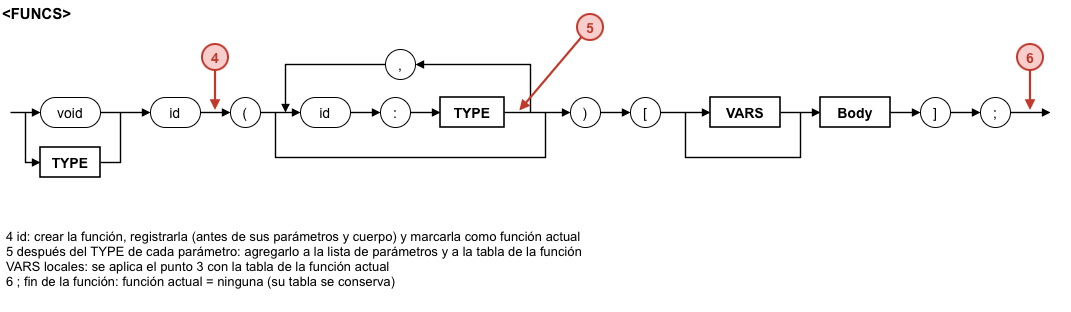

The diagram above was exported from draw.io. Its source (the exported page's mxGraphModel, read from the mxfile embedded in the PNG):
<mxGraphModel dx="1112" dy="764" grid="1" gridSize="10" guides="1" tooltips="1" connect="1" arrows="1" fold="1" page="1" pageScale="1" pageWidth="1169" pageHeight="827" math="0" shadow="0">
  <root>
    <mxCell id="0" />
    <mxCell id="1" parent="0" />
    <mxCell id="c60" parent="1" style="text;html=0;fillColor=none;strokeColor=none;fontColor=#000000;fontStyle=1;fontSize=15;align=left;verticalAlign=middle;fontFamily=Arial;" value="&lt;FUNCS&gt;" vertex="1">
      <mxGeometry height="24" width="200" x="10" y="8" as="geometry" />
    </mxCell>
    <mxCell id="c61" edge="1" parent="1" style="endArrow=block;endFill=1;endSize=5;html=1;rounded=0;strokeColor=#000000;strokeWidth=1.4;">
      <mxGeometry relative="1" as="geometry">
        <mxPoint x="20" y="120" as="sourcePoint" />
        <mxPoint x="50" y="120" as="targetPoint" />
      </mxGeometry>
    </mxCell>
    <mxCell id="c62" edge="1" parent="1" style="endArrow=block;endFill=1;endSize=5;html=1;rounded=0;strokeColor=#000000;strokeWidth=1.4;">
      <mxGeometry relative="1" as="geometry">
        <Array as="points">
          <mxPoint x="35" y="170" />
        </Array>
        <mxPoint x="35" y="120" as="sourcePoint" />
        <mxPoint x="50" y="170" as="targetPoint" />
      </mxGeometry>
    </mxCell>
    <mxCell id="c63" edge="1" parent="1" style="endArrow=block;endFill=1;endSize=5;html=1;rounded=0;strokeColor=#000000;strokeWidth=1.4;">
      <mxGeometry relative="1" as="geometry">
        <mxPoint x="110" y="120" as="sourcePoint" />
        <mxPoint x="160" y="120" as="targetPoint" />
      </mxGeometry>
    </mxCell>
    <mxCell id="c64" edge="1" parent="1" style="endArrow=none;html=1;rounded=0;strokeColor=#000000;strokeWidth=1.4;">
      <mxGeometry relative="1" as="geometry">
        <Array as="points">
          <mxPoint x="130" y="170" />
        </Array>
        <mxPoint x="110" y="170" as="sourcePoint" />
        <mxPoint x="130" y="120" as="targetPoint" />
      </mxGeometry>
    </mxCell>
    <mxCell id="c65" edge="1" parent="1" style="endArrow=block;endFill=1;endSize=5;html=1;rounded=0;strokeColor=#000000;strokeWidth=1.4;">
      <mxGeometry relative="1" as="geometry">
        <mxPoint x="210" y="120" as="sourcePoint" />
        <mxPoint x="240" y="120" as="targetPoint" />
      </mxGeometry>
    </mxCell>
    <mxCell id="c66" edge="1" parent="1" style="endArrow=block;endFill=1;endSize=5;html=1;rounded=0;strokeColor=#000000;strokeWidth=1.4;">
      <mxGeometry relative="1" as="geometry">
        <mxPoint x="270" y="120" as="sourcePoint" />
        <mxPoint x="310" y="120" as="targetPoint" />
      </mxGeometry>
    </mxCell>
    <mxCell id="c67" edge="1" parent="1" style="endArrow=block;endFill=1;endSize=5;html=1;rounded=0;strokeColor=#000000;strokeWidth=1.4;">
      <mxGeometry relative="1" as="geometry">
        <mxPoint x="360" y="120" as="sourcePoint" />
        <mxPoint x="390" y="120" as="targetPoint" />
      </mxGeometry>
    </mxCell>
    <mxCell id="c68" edge="1" parent="1" style="endArrow=block;endFill=1;endSize=5;html=1;rounded=0;strokeColor=#000000;strokeWidth=1.4;">
      <mxGeometry relative="1" as="geometry">
        <mxPoint x="420" y="120" as="sourcePoint" />
        <mxPoint x="450" y="120" as="targetPoint" />
      </mxGeometry>
    </mxCell>
    <mxCell id="c69" edge="1" parent="1" style="endArrow=block;endFill=1;endSize=5;html=1;rounded=0;strokeColor=#000000;strokeWidth=1.4;">
      <mxGeometry relative="1" as="geometry">
        <mxPoint x="514" y="120" as="sourcePoint" />
        <mxPoint x="580" y="120" as="targetPoint" />
      </mxGeometry>
    </mxCell>
    <mxCell id="c70" edge="1" parent="1" style="endArrow=block;endFill=1;endSize=5;html=1;rounded=0;strokeColor=#000000;strokeWidth=1.4;">
      <mxGeometry relative="1" as="geometry">
        <Array as="points">
          <mxPoint x="540" y="72" />
        </Array>
        <mxPoint x="540" y="120" as="sourcePoint" />
        <mxPoint x="425" y="72" as="targetPoint" />
      </mxGeometry>
    </mxCell>
    <mxCell id="c71" edge="1" parent="1" style="endArrow=block;endFill=1;endSize=5;html=1;rounded=0;strokeColor=#000000;strokeWidth=1.4;">
      <mxGeometry relative="1" as="geometry">
        <Array as="points">
          <mxPoint x="295" y="72" />
        </Array>
        <mxPoint x="395" y="72" as="sourcePoint" />
        <mxPoint x="295" y="120" as="targetPoint" />
      </mxGeometry>
    </mxCell>
    <mxCell id="c72" edge="1" parent="1" style="endArrow=none;html=1;rounded=0;strokeColor=#000000;strokeWidth=1.4;">
      <mxGeometry relative="1" as="geometry">
        <Array as="points">
          <mxPoint x="285" y="165" />
          <mxPoint x="555" y="165" />
        </Array>
        <mxPoint x="285" y="120" as="sourcePoint" />
        <mxPoint x="555" y="120" as="targetPoint" />
      </mxGeometry>
    </mxCell>
    <mxCell id="c73" edge="1" parent="1" style="endArrow=block;endFill=1;endSize=5;html=1;rounded=0;strokeColor=#000000;strokeWidth=1.4;">
      <mxGeometry relative="1" as="geometry">
        <mxPoint x="610" y="120" as="sourcePoint" />
        <mxPoint x="640" y="120" as="targetPoint" />
      </mxGeometry>
    </mxCell>
    <mxCell id="c74" edge="1" parent="1" style="endArrow=block;endFill=1;endSize=5;html=1;rounded=0;strokeColor=#000000;strokeWidth=1.4;">
      <mxGeometry relative="1" as="geometry">
        <mxPoint x="670" y="120" as="sourcePoint" />
        <mxPoint x="720" y="120" as="targetPoint" />
      </mxGeometry>
    </mxCell>
    <mxCell id="c75" edge="1" parent="1" style="endArrow=block;endFill=1;endSize=5;html=1;rounded=0;strokeColor=#000000;strokeWidth=1.4;">
      <mxGeometry relative="1" as="geometry">
        <mxPoint x="790" y="120" as="sourcePoint" />
        <mxPoint x="830" y="120" as="targetPoint" />
      </mxGeometry>
    </mxCell>
    <mxCell id="c76" edge="1" parent="1" style="endArrow=block;endFill=1;endSize=5;html=1;rounded=0;strokeColor=#000000;strokeWidth=1.4;">
      <mxGeometry relative="1" as="geometry">
        <mxPoint x="900" y="120" as="sourcePoint" />
        <mxPoint x="930" y="120" as="targetPoint" />
      </mxGeometry>
    </mxCell>
    <mxCell id="c77" edge="1" parent="1" style="endArrow=block;endFill=1;endSize=5;html=1;rounded=0;strokeColor=#000000;strokeWidth=1.4;">
      <mxGeometry relative="1" as="geometry">
        <mxPoint x="960" y="120" as="sourcePoint" />
        <mxPoint x="990" y="120" as="targetPoint" />
      </mxGeometry>
    </mxCell>
    <mxCell id="c78" edge="1" parent="1" style="endArrow=block;endFill=1;endSize=5;html=1;rounded=0;strokeColor=#000000;strokeWidth=1.4;">
      <mxGeometry relative="1" as="geometry">
        <mxPoint x="1020" y="120" as="sourcePoint" />
        <mxPoint x="1060" y="120" as="targetPoint" />
      </mxGeometry>
    </mxCell>
    <mxCell id="c79" edge="1" parent="1" style="endArrow=none;html=1;rounded=0;strokeColor=#000000;strokeWidth=1.4;">
      <mxGeometry relative="1" as="geometry">
        <Array as="points">
          <mxPoint x="695" y="165" />
          <mxPoint x="810" y="165" />
        </Array>
        <mxPoint x="695" y="120" as="sourcePoint" />
        <mxPoint x="810" y="120" as="targetPoint" />
      </mxGeometry>
    </mxCell>
    <mxCell id="c80" parent="1" style="rounded=1;arcSize=50;whiteSpace=wrap;html=1;fillColor=#FFFFFF;strokeColor=#000000;fontColor=#000000;fontFamily=Arial;fontSize=14;" value="void" vertex="1">
      <mxGeometry height="30" width="60" x="50" y="105" as="geometry" />
    </mxCell>
    <mxCell id="c81" parent="1" style="rounded=0;whiteSpace=wrap;html=1;fillColor=#FFFFFF;strokeColor=#000000;strokeWidth=1.6;fontColor=#000000;fontFamily=Arial;fontSize=14;fontStyle=1;" value="TYPE" vertex="1">
      <mxGeometry height="30" width="60" x="50" y="155" as="geometry" />
    </mxCell>
    <mxCell id="c82" parent="1" style="rounded=1;arcSize=50;whiteSpace=wrap;html=1;fillColor=#FFFFFF;strokeColor=#000000;fontColor=#000000;fontFamily=Arial;fontSize=14;" value="id" vertex="1">
      <mxGeometry height="30" width="50" x="160" y="105" as="geometry" />
    </mxCell>
    <mxCell id="c83" parent="1" style="rounded=1;arcSize=50;whiteSpace=wrap;html=1;fillColor=#FFFFFF;strokeColor=#000000;fontColor=#000000;fontFamily=Arial;fontSize=14;" value="(" vertex="1">
      <mxGeometry height="30" width="30" x="240" y="105" as="geometry" />
    </mxCell>
    <mxCell id="c84" parent="1" style="rounded=1;arcSize=50;whiteSpace=wrap;html=1;fillColor=#FFFFFF;strokeColor=#000000;fontColor=#000000;fontFamily=Arial;fontSize=14;" value="id" vertex="1">
      <mxGeometry height="30" width="50" x="310" y="105" as="geometry" />
    </mxCell>
    <mxCell id="c85" parent="1" style="rounded=1;arcSize=50;whiteSpace=wrap;html=1;fillColor=#FFFFFF;strokeColor=#000000;fontColor=#000000;fontFamily=Arial;fontSize=14;" value=":" vertex="1">
      <mxGeometry height="30" width="30" x="390" y="105" as="geometry" />
    </mxCell>
    <mxCell id="c86" parent="1" style="rounded=0;whiteSpace=wrap;html=1;fillColor=#FFFFFF;strokeColor=#000000;strokeWidth=1.6;fontColor=#000000;fontFamily=Arial;fontSize=14;fontStyle=1;" value="TYPE" vertex="1">
      <mxGeometry height="30" width="64" x="450" y="105" as="geometry" />
    </mxCell>
    <mxCell id="c87" parent="1" style="rounded=1;arcSize=50;whiteSpace=wrap;html=1;fillColor=#FFFFFF;strokeColor=#000000;fontColor=#000000;fontFamily=Arial;fontSize=14;" value="," vertex="1">
      <mxGeometry height="30" width="30" x="395" y="57" as="geometry" />
    </mxCell>
    <mxCell id="c88" parent="1" style="rounded=1;arcSize=50;whiteSpace=wrap;html=1;fillColor=#FFFFFF;strokeColor=#000000;fontColor=#000000;fontFamily=Arial;fontSize=14;" value=")" vertex="1">
      <mxGeometry height="30" width="30" x="580" y="105" as="geometry" />
    </mxCell>
    <mxCell id="c89" parent="1" style="rounded=1;arcSize=50;whiteSpace=wrap;html=1;fillColor=#FFFFFF;strokeColor=#000000;fontColor=#000000;fontFamily=Arial;fontSize=14;" value="[" vertex="1">
      <mxGeometry height="30" width="30" x="640" y="105" as="geometry" />
    </mxCell>
    <mxCell id="c90" parent="1" style="rounded=0;whiteSpace=wrap;html=1;fillColor=#FFFFFF;strokeColor=#000000;strokeWidth=1.6;fontColor=#000000;fontFamily=Arial;fontSize=14;fontStyle=1;" value="VARS" vertex="1">
      <mxGeometry height="30" width="70" x="720" y="105" as="geometry" />
    </mxCell>
    <mxCell id="c91" parent="1" style="rounded=0;whiteSpace=wrap;html=1;fillColor=#FFFFFF;strokeColor=#000000;strokeWidth=1.6;fontColor=#000000;fontFamily=Arial;fontSize=14;fontStyle=1;" value="Body" vertex="1">
      <mxGeometry height="30" width="70" x="830" y="105" as="geometry" />
    </mxCell>
    <mxCell id="c92" parent="1" style="rounded=1;arcSize=50;whiteSpace=wrap;html=1;fillColor=#FFFFFF;strokeColor=#000000;fontColor=#000000;fontFamily=Arial;fontSize=14;" value="]" vertex="1">
      <mxGeometry height="30" width="30" x="930" y="105" as="geometry" />
    </mxCell>
    <mxCell id="c93" parent="1" style="rounded=1;arcSize=50;whiteSpace=wrap;html=1;fillColor=#FFFFFF;strokeColor=#000000;fontColor=#000000;fontFamily=Arial;fontSize=14;" value=";" vertex="1">
      <mxGeometry height="30" width="30" x="990" y="105" as="geometry" />
    </mxCell>
    <mxCell id="c94" edge="1" parent="1" style="endArrow=block;endFill=1;endSize=5;html=1;rounded=0;strokeColor=#C0392B;strokeWidth=2.2;">
      <mxGeometry relative="1" as="geometry">
        <mxPoint x="225" y="78" as="sourcePoint" />
        <mxPoint x="225" y="118" as="targetPoint" />
      </mxGeometry>
    </mxCell>
    <mxCell id="c95" parent="1" style="ellipse;shape=ellipse;perimeter=ellipsePerimeter;whiteSpace=wrap;html=1;aspect=fixed;fillColor=#F8CECC;strokeColor=#C0392B;strokeWidth=2;fontColor=#C0392B;fontStyle=1;fontSize=14;fontFamily=Arial;" value="4" vertex="1">
      <mxGeometry height="26" width="26" x="212" y="52" as="geometry" />
    </mxCell>
    <mxCell id="c96" edge="1" parent="1" style="endArrow=block;endFill=1;endSize=5;html=1;rounded=0;strokeColor=#C0392B;strokeWidth=2.2;">
      <mxGeometry relative="1" as="geometry">
        <mxPoint x="591.597520598929" y="44.91959373737544" as="sourcePoint" />
        <mxPoint x="529.2926891386263" y="118.47390865578839" as="targetPoint" />
      </mxGeometry>
    </mxCell>
    <mxCell id="c97" parent="1" style="ellipse;shape=ellipse;perimeter=ellipsePerimeter;whiteSpace=wrap;html=1;aspect=fixed;fillColor=#F8CECC;strokeColor=#C0392B;strokeWidth=2;fontColor=#C0392B;fontStyle=1;fontSize=14;fontFamily=Arial;" value="5" vertex="1">
      <mxGeometry height="26" width="26" x="587" y="22" as="geometry" />
    </mxCell>
    <mxCell id="c98" edge="1" parent="1" style="endArrow=block;endFill=1;endSize=5;html=1;rounded=0;strokeColor=#C0392B;strokeWidth=2.2;">
      <mxGeometry relative="1" as="geometry">
        <mxPoint x="1040" y="78" as="sourcePoint" />
        <mxPoint x="1040" y="118" as="targetPoint" />
      </mxGeometry>
    </mxCell>
    <mxCell id="c99" parent="1" style="ellipse;shape=ellipse;perimeter=ellipsePerimeter;whiteSpace=wrap;html=1;aspect=fixed;fillColor=#F8CECC;strokeColor=#C0392B;strokeWidth=2;fontColor=#C0392B;fontStyle=1;fontSize=14;fontFamily=Arial;" value="6" vertex="1">
      <mxGeometry height="26" width="26" x="1027" y="52" as="geometry" />
    </mxCell>
    <mxCell id="c100" parent="1" style="text;html=0;whiteSpace=wrap;fillColor=none;strokeColor=none;fontColor=#000000;align=left;verticalAlign=top;fontFamily=Arial;fontSize=13;spacingLeft=4;" value="4  id: crear la función, registrarla (antes de sus parámetros y cuerpo) y marcarla como función actual&#10;5  después del TYPE de cada parámetro: agregarlo a la lista de parámetros y a la tabla de la función&#10;   VARS locales: se aplica el punto 3 con la tabla de la función actual&#10;6  ;  fin de la función: función actual = ninguna (su tabla se conserva)" vertex="1">
      <mxGeometry height="90" width="1070" x="10" y="230" as="geometry" />
    </mxCell>
  </root>
</mxGraphModel>